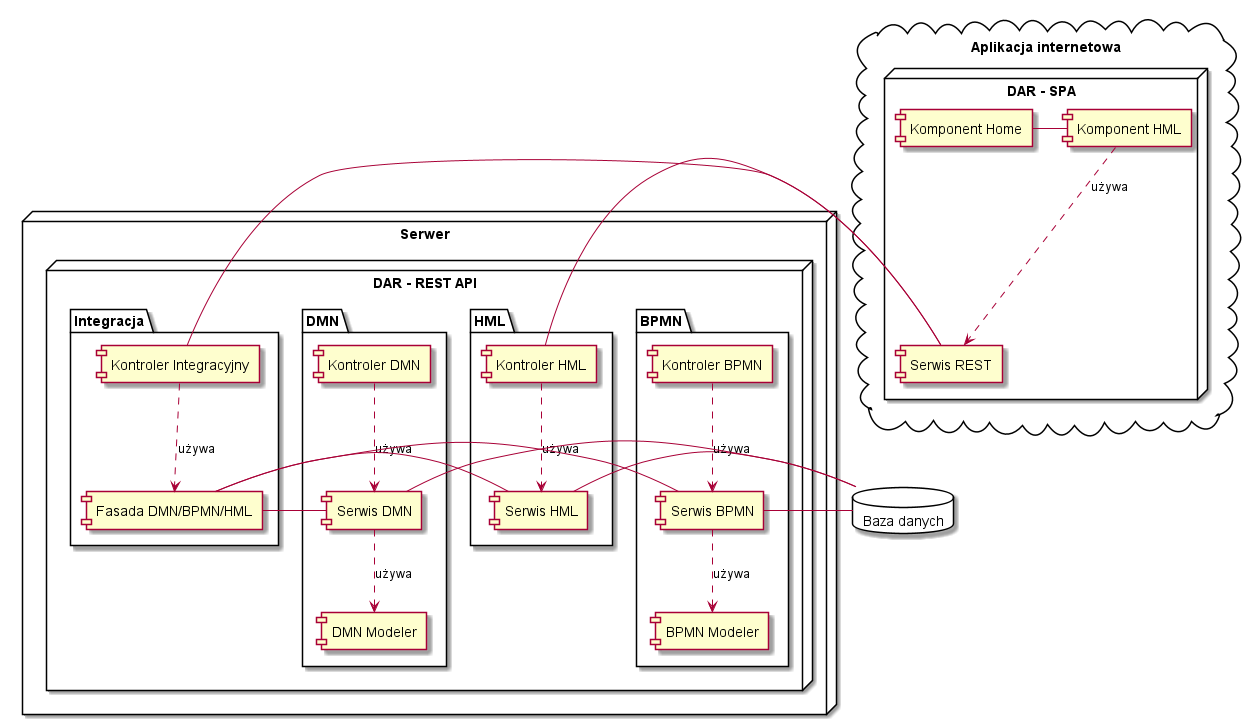

The diagram above was rendered by PlantUML. Its source (embedded in the PNG):
@startuml components
node "Serwer" {
   node "DAR - REST API" {
       package "HML"{
           [Kontroler HML] 
           [Kontroler HML] ..> [Serwis HML] : używa
           [Serwis HML] - [Baza danych]
       }
        package "BPMN"{
          [Kontroler BPMN] ..> [Serwis BPMN] : używa
          [Serwis BPMN] ..> [BPMN Modeler]  : używa
          [Serwis BPMN] - [Baza danych]
       }
        package "DMN"{
        [Kontroler DMN] ..> [Serwis DMN] : używa
          [Serwis DMN] ..> [DMN Modeler]  : używa
          [Serwis DMN] - [Baza danych]
       }
      
       package "Integracja"{
           [Kontroler Integracyjny] ..> [Fasada DMN/BPMN/HML] : używa
           [Fasada DMN/BPMN/HML] - [Serwis DMN]
           [Fasada DMN/BPMN/HML] - [Serwis BPMN]
           [Fasada DMN/BPMN/HML] - [Serwis HML]
                       
       }
    } 
}
database "Baza danych" {
}
cloud "Aplikacja internetowa"{
    node "DAR - SPA" {
        [Komponent Home] - [Komponent HML] 
        [Komponent HML] ..> [Serwis REST] : używa
        [Serwis REST] - [Kontroler Integracyjny]    
        [Serwis REST] - [Kontroler HML]    
    } 
}

@enduml